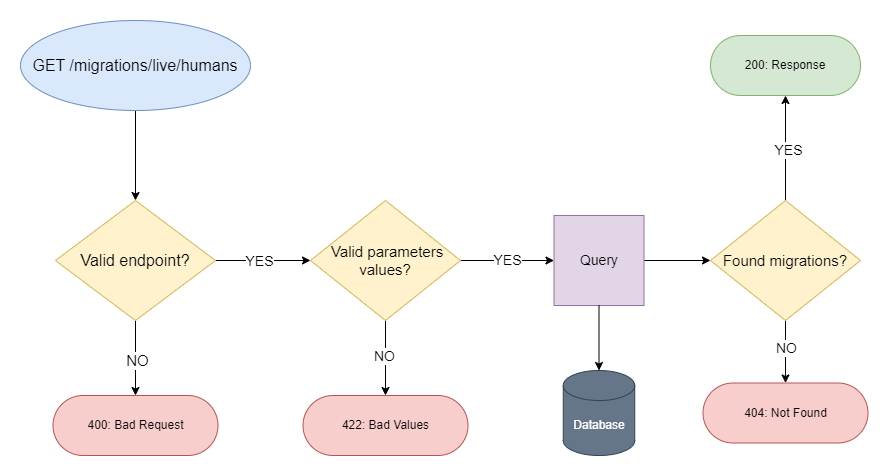

The diagram above was exported from draw.io. Its source (the exported page's mxGraphModel, read from the mxfile embedded in the PNG):
<mxGraphModel dx="2261" dy="782" grid="1" gridSize="10" guides="1" tooltips="1" connect="1" arrows="1" fold="1" page="1" pageScale="1" pageWidth="827" pageHeight="1169" math="0" shadow="0">
  <root>
    <mxCell id="0" />
    <mxCell id="1" parent="0" />
    <mxCell id="Ri7fOcmwGZ_h022B-nyI-7" style="edgeStyle=orthogonalEdgeStyle;rounded=0;orthogonalLoop=1;jettySize=auto;html=1;entryX=0.5;entryY=0;entryDx=0;entryDy=0;" parent="1" source="Ri7fOcmwGZ_h022B-nyI-1" target="Ri7fOcmwGZ_h022B-nyI-6" edge="1">
      <mxGeometry relative="1" as="geometry" />
    </mxCell>
    <mxCell id="Ri7fOcmwGZ_h022B-nyI-1" value="&lt;span style=&quot;font-size: 16px;&quot;&gt;GET /migrations/live/humans&lt;/span&gt;" style="ellipse;whiteSpace=wrap;html=1;fillColor=#dae8fc;strokeColor=#6c8ebf;" parent="1" vertex="1">
      <mxGeometry x="-120" y="180" width="230" height="90" as="geometry" />
    </mxCell>
    <mxCell id="Ri7fOcmwGZ_h022B-nyI-8" style="edgeStyle=orthogonalEdgeStyle;rounded=0;orthogonalLoop=1;jettySize=auto;html=1;entryX=0.5;entryY=0;entryDx=0;entryDy=0;" parent="1" source="Ri7fOcmwGZ_h022B-nyI-6" target="Ri7fOcmwGZ_h022B-nyI-12" edge="1">
      <mxGeometry relative="1" as="geometry">
        <mxPoint x="-5" y="550" as="targetPoint" />
      </mxGeometry>
    </mxCell>
    <mxCell id="Ri7fOcmwGZ_h022B-nyI-9" value="&lt;font style=&quot;font-size: 15px;&quot;&gt;NO&lt;/font&gt;" style="edgeLabel;html=1;align=center;verticalAlign=middle;resizable=0;points=[];" parent="Ri7fOcmwGZ_h022B-nyI-8" connectable="0" vertex="1">
      <mxGeometry x="0.2905" y="1" relative="1" as="geometry">
        <mxPoint y="-9" as="offset" />
      </mxGeometry>
    </mxCell>
    <mxCell id="Ri7fOcmwGZ_h022B-nyI-40" style="edgeStyle=orthogonalEdgeStyle;rounded=0;orthogonalLoop=1;jettySize=auto;html=1;exitX=1;exitY=0.5;exitDx=0;exitDy=0;" parent="1" source="Ri7fOcmwGZ_h022B-nyI-6" target="Ri7fOcmwGZ_h022B-nyI-15" edge="1">
      <mxGeometry relative="1" as="geometry" />
    </mxCell>
    <mxCell id="Ri7fOcmwGZ_h022B-nyI-41" value="&lt;font style=&quot;font-size: 14px;&quot;&gt;YES&lt;/font&gt;" style="edgeLabel;html=1;align=center;verticalAlign=middle;resizable=0;points=[];" parent="Ri7fOcmwGZ_h022B-nyI-40" connectable="0" vertex="1">
      <mxGeometry x="-0.0947" relative="1" as="geometry">
        <mxPoint as="offset" />
      </mxGeometry>
    </mxCell>
    <mxCell id="Ri7fOcmwGZ_h022B-nyI-6" value="&lt;font style=&quot;font-size: 16px;&quot;&gt;Valid endpoint?&lt;/font&gt;" style="rhombus;whiteSpace=wrap;html=1;fillColor=#fff2cc;strokeColor=#d6b656;" parent="1" vertex="1">
      <mxGeometry x="-85" y="360" width="160" height="120" as="geometry" />
    </mxCell>
    <mxCell id="Ri7fOcmwGZ_h022B-nyI-12" value="400: Bad Request" style="rounded=1;whiteSpace=wrap;html=1;arcSize=50;fillColor=#f8cecc;strokeColor=#b85450;" parent="1" vertex="1">
      <mxGeometry x="-87.5" y="555" width="165" height="60" as="geometry" />
    </mxCell>
    <mxCell id="Ri7fOcmwGZ_h022B-nyI-19" style="edgeStyle=orthogonalEdgeStyle;rounded=0;orthogonalLoop=1;jettySize=auto;html=1;entryX=0.5;entryY=0;entryDx=0;entryDy=0;" parent="1" source="Ri7fOcmwGZ_h022B-nyI-15" target="Ri7fOcmwGZ_h022B-nyI-18" edge="1">
      <mxGeometry relative="1" as="geometry" />
    </mxCell>
    <mxCell id="Ri7fOcmwGZ_h022B-nyI-22" value="&lt;font style=&quot;font-size: 14px;&quot;&gt;NO&lt;/font&gt;" style="edgeLabel;html=1;align=center;verticalAlign=middle;resizable=0;points=[];" parent="Ri7fOcmwGZ_h022B-nyI-19" connectable="0" vertex="1">
      <mxGeometry x="-0.0667" y="-2" relative="1" as="geometry">
        <mxPoint as="offset" />
      </mxGeometry>
    </mxCell>
    <mxCell id="Ri7fOcmwGZ_h022B-nyI-42" style="edgeStyle=orthogonalEdgeStyle;rounded=0;orthogonalLoop=1;jettySize=auto;html=1;entryX=0;entryY=0.5;entryDx=0;entryDy=0;" parent="1" source="Ri7fOcmwGZ_h022B-nyI-15" target="Ri7fOcmwGZ_h022B-nyI-21" edge="1">
      <mxGeometry relative="1" as="geometry" />
    </mxCell>
    <mxCell id="Ri7fOcmwGZ_h022B-nyI-43" value="&lt;font style=&quot;font-size: 14px;&quot;&gt;YES&lt;/font&gt;" style="edgeLabel;html=1;align=center;verticalAlign=middle;resizable=0;points=[];" parent="Ri7fOcmwGZ_h022B-nyI-42" connectable="0" vertex="1">
      <mxGeometry x="-0.016" y="1" relative="1" as="geometry">
        <mxPoint as="offset" />
      </mxGeometry>
    </mxCell>
    <mxCell id="Ri7fOcmwGZ_h022B-nyI-15" value="&lt;font style=&quot;font-size: 15px;&quot;&gt;&amp;nbsp;Valid parameters values?&lt;/font&gt;" style="rhombus;whiteSpace=wrap;html=1;fillColor=#fff2cc;strokeColor=#d6b656;" parent="1" vertex="1">
      <mxGeometry x="170" y="360" width="150" height="120" as="geometry" />
    </mxCell>
    <mxCell id="Ri7fOcmwGZ_h022B-nyI-18" value="422: Bad Values" style="rounded=1;whiteSpace=wrap;html=1;arcSize=50;fillColor=#f8cecc;strokeColor=#b85450;" parent="1" vertex="1">
      <mxGeometry x="162.5" y="555" width="165" height="60" as="geometry" />
    </mxCell>
    <mxCell id="Ri7fOcmwGZ_h022B-nyI-29" style="edgeStyle=orthogonalEdgeStyle;rounded=0;orthogonalLoop=1;jettySize=auto;html=1;entryX=0;entryY=0.5;entryDx=0;entryDy=0;" parent="1" source="Ri7fOcmwGZ_h022B-nyI-21" target="Ri7fOcmwGZ_h022B-nyI-28" edge="1">
      <mxGeometry relative="1" as="geometry" />
    </mxCell>
    <mxCell id="Ri7fOcmwGZ_h022B-nyI-21" value="&lt;font style=&quot;font-size: 14px;&quot;&gt;Query&lt;/font&gt;" style="whiteSpace=wrap;html=1;aspect=fixed;fillColor=#e1d5e7;strokeColor=#9673a6;" parent="1" vertex="1">
      <mxGeometry x="413.5" y="375" width="90" height="90" as="geometry" />
    </mxCell>
    <mxCell id="Ri7fOcmwGZ_h022B-nyI-26" value="Database" style="shape=cylinder3;whiteSpace=wrap;html=1;boundedLbl=1;backgroundOutline=1;size=15;fillColor=#647687;fontColor=#ffffff;strokeColor=#314354;" parent="1" vertex="1">
      <mxGeometry x="422.75" y="530" width="71.5" height="85" as="geometry" />
    </mxCell>
    <mxCell id="Ri7fOcmwGZ_h022B-nyI-27" style="edgeStyle=orthogonalEdgeStyle;rounded=0;orthogonalLoop=1;jettySize=auto;html=1;entryX=0.5;entryY=0;entryDx=0;entryDy=0;entryPerimeter=0;" parent="1" source="Ri7fOcmwGZ_h022B-nyI-21" target="Ri7fOcmwGZ_h022B-nyI-26" edge="1">
      <mxGeometry relative="1" as="geometry" />
    </mxCell>
    <mxCell id="Ri7fOcmwGZ_h022B-nyI-31" style="edgeStyle=orthogonalEdgeStyle;rounded=0;orthogonalLoop=1;jettySize=auto;html=1;entryX=0.5;entryY=0;entryDx=0;entryDy=0;" parent="1" source="Ri7fOcmwGZ_h022B-nyI-28" target="Ri7fOcmwGZ_h022B-nyI-30" edge="1">
      <mxGeometry relative="1" as="geometry" />
    </mxCell>
    <mxCell id="Ri7fOcmwGZ_h022B-nyI-32" value="&lt;font style=&quot;font-size: 14px;&quot;&gt;NO&lt;/font&gt;" style="edgeLabel;html=1;align=center;verticalAlign=middle;resizable=0;points=[];" parent="Ri7fOcmwGZ_h022B-nyI-31" connectable="0" vertex="1">
      <mxGeometry x="-0.136" relative="1" as="geometry">
        <mxPoint as="offset" />
      </mxGeometry>
    </mxCell>
    <mxCell id="Ri7fOcmwGZ_h022B-nyI-45" style="edgeStyle=orthogonalEdgeStyle;rounded=0;orthogonalLoop=1;jettySize=auto;html=1;exitX=0.5;exitY=0;exitDx=0;exitDy=0;entryX=0.5;entryY=1;entryDx=0;entryDy=0;" parent="1" source="Ri7fOcmwGZ_h022B-nyI-28" target="Ri7fOcmwGZ_h022B-nyI-34" edge="1">
      <mxGeometry relative="1" as="geometry" />
    </mxCell>
    <mxCell id="Ri7fOcmwGZ_h022B-nyI-46" value="&lt;font style=&quot;font-size: 14px;&quot;&gt;YES&lt;/font&gt;" style="edgeLabel;html=1;align=center;verticalAlign=middle;resizable=0;points=[];" parent="Ri7fOcmwGZ_h022B-nyI-45" connectable="0" vertex="1">
      <mxGeometry x="0.181" y="-2" relative="1" as="geometry">
        <mxPoint y="11" as="offset" />
      </mxGeometry>
    </mxCell>
    <mxCell id="Ri7fOcmwGZ_h022B-nyI-28" value="&lt;font style=&quot;font-size: 15px;&quot;&gt;Found migrations?&lt;/font&gt;" style="rhombus;whiteSpace=wrap;html=1;fillColor=#fff2cc;strokeColor=#d6b656;" parent="1" vertex="1">
      <mxGeometry x="570" y="360" width="150" height="120" as="geometry" />
    </mxCell>
    <mxCell id="Ri7fOcmwGZ_h022B-nyI-30" value="404: Not Found" style="rounded=1;whiteSpace=wrap;html=1;arcSize=50;fillColor=#f8cecc;strokeColor=#b85450;" parent="1" vertex="1">
      <mxGeometry x="562.5" y="542.5" width="165" height="60" as="geometry" />
    </mxCell>
    <mxCell id="Ri7fOcmwGZ_h022B-nyI-34" value="200: Response" style="rounded=1;whiteSpace=wrap;html=1;arcSize=50;fillColor=#d5e8d4;strokeColor=#82b366;" parent="1" vertex="1">
      <mxGeometry x="570" y="195" width="150" height="60" as="geometry" />
    </mxCell>
  </root>
</mxGraphModel>